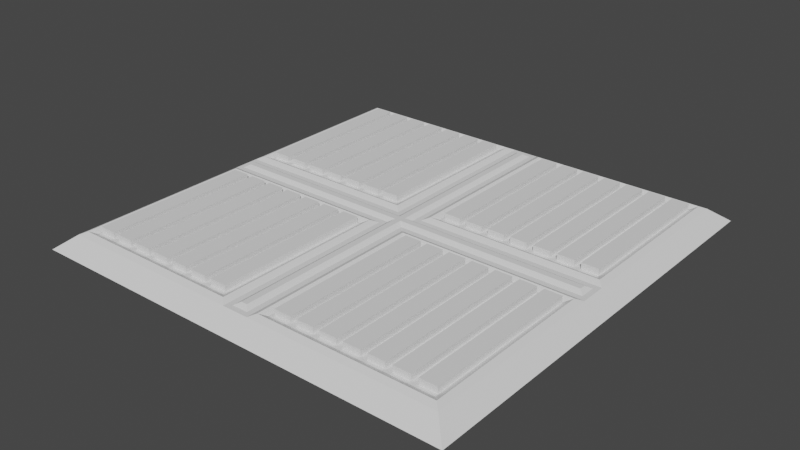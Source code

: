 # Source: Floortile3.blend  (saved by Blender 2.90.8; exported with 4.5.12 LTS)
import bpy
from mathutils import Matrix  # noqa: F401  (used for matrix-valued properties, if any)

bpy.ops.wm.read_factory_settings(use_empty=True)
scene = bpy.context.scene
scene.name = 'Scene'

# ---- collections
col_collection = bpy.data.collections.new('Collection'); scene.collection.children.link(col_collection)

# ---- world
world_world = bpy.data.worlds.new('World'); scene.world = world_world
world_world.use_nodes = True; world_world.node_tree.nodes.clear()
_N = world_world.node_tree.nodes; _L = world_world.node_tree.links
n0 = _N.new('ShaderNodeOutputWorld'); n0.name = 'World Output'; n0.location = (300, 300)
n1 = _N.new('ShaderNodeBackground'); n1.name = 'Background'; n1.location = (10, 300)
n1.inputs[0].default_value = (0.05088, 0.05088, 0.05088, 1.0)
_L.new(n1.outputs[0], n0.inputs[0])
n0.is_active_output = True
world_world.color = (0.05088, 0.05088, 0.05088)
world_world.use_sun_shadow = False
world_world.sun_shadow_jitter_overblur = 0.0

# ---- meshes
me_plane = bpy.data.meshes.new('Plane')
me_plane.from_pydata([(-1.5, -1.5, 0.0), (1.5, -1.5, 0.0), (-1.5, 1.5, 0.0), (1.5, 1.5, 0.0), (-1.299, 1.299, 0.09394), (1.299, -1.299, 0.09394), (-1.299, -1.299, 0.09394), (1.299, 1.299, 0.09394), (1.299, -0.1741, 0.09394), (1.299, 0.1741, 0.09394), (-1.299, -0.1741, 0.09394), (-1.299, 0.1741, 0.09394), (-1.5, 0.1, 0.0), (-1.5, -0.1, 0.0), (1.5, -0.1, 0.0), (1.5, 0.1, 0.0), (-0.1741, 1.299, 0.09394), (0.1741, 1.299, 0.09394), (-0.1741, -1.299, 0.09394), (0.1741, -1.299, 0.09394), (-0.1, -1.5, 0.0), (0.1, -1.5, 0.0), (-0.1, 1.5, 0.0), (0.1, 1.5, 0.0), (0.1, 0.1, 0.0), (-0.1, 0.1, 0.0), (0.1, -0.1, 0.0), (-0.1, -0.1, 0.0), (-0.1741, 0.1741, 0.09394), (0.1741, 0.1741, 0.09394), (-0.1741, -0.1741, 0.09394), (0.1741, -0.1741, 0.09394), (0.0215, 1.311, 0.1139), (1.381, 1.381, 0.09394), (1.311, 0.0215, 0.1139), (0.0215, -1.311, 0.1139), (1.381, -1.381, 0.09394), (-1.311, 0.0215, 0.1139), (-1.381, 1.381, 0.09394), (1.311, -0.0215, 0.1139), (-1.381, -1.381, 0.09394), (-1.311, -0.0215, 0.1139), (0.05468, 0.05468, 0.09394), (0.05468, -0.05468, 0.09394), (-0.0215, 1.311, 0.1139), (-0.0215, -1.311, 0.1139), (-0.05468, 0.05468, 0.09394), (-0.05468, -0.05468, 0.09394), (0.1331, 1.34, 0.1139), (1.34, 1.34, 0.1139), (1.34, 0.1331, 0.1139), (0.1331, -1.34, 0.1139), (1.34, -1.34, 0.1139), (-1.34, 0.1331, 0.1139), (-1.34, 1.34, 0.1139), (1.34, -0.1331, 0.1139), (-1.34, -1.34, 0.1139), (-1.34, -0.1331, 0.1139), (0.1331, 0.1331, 0.1139), (0.1331, -0.1331, 0.1139), (-0.1331, 1.34, 0.1139), (-0.1331, -1.34, 0.1139), (-0.1331, 0.1331, 0.1139), (-0.1331, -0.1331, 0.1139), (1.381, -0.09208, 0.09394), (1.381, 0.09208, 0.09394), (-1.381, -0.09208, 0.09394), (-1.381, 0.09208, 0.09394), (0.09208, 0.09208, 0.09394), (0.09208, -0.09208, 0.09394), (-0.09208, 1.381, 0.09394), (0.09208, 1.381, 0.09394), (-0.09208, -1.381, 0.09394), (0.09208, -1.381, 0.09394), (-0.09208, 0.09208, 0.09394), (-0.09208, -0.09208, 0.09394), (1.344, -0.05468, 0.09394), (1.344, 0.05468, 0.09394), (-1.344, -0.05468, 0.09394), (-1.344, 0.05468, 0.09394), (0.0215, 0.0215, 0.1139), (0.0215, -0.0215, 0.1139), (-0.05468, 1.344, 0.09394), (0.05468, 1.344, 0.09394), (-0.05468, -1.344, 0.09394), (0.05468, -1.344, 0.09394), (-0.0215, 0.0215, 0.1139), (-0.0215, -0.0215, 0.1139)], [], [(70, 22, 2, 38), (64, 36, 1, 14), (72, 40, 0, 20), (30, 10, 6, 18), (26, 14, 1, 21), (67, 38, 2, 12), (40, 66, 13, 0), (66, 67, 12, 13), (23, 3, 15, 24), (24, 15, 14, 26), (16, 4, 11, 28), (86, 37, 41, 87), (33, 65, 15, 3), (65, 64, 14, 15), (34, 80, 81, 39), (80, 86, 87, 81), (7, 17, 29, 9), (32, 44, 86, 80), (12, 25, 27, 13), (25, 24, 26, 27), (2, 22, 25, 12), (22, 23, 24, 25), (13, 27, 20, 0), (27, 26, 21, 20), (8, 31, 19, 5), (81, 87, 45, 35), (36, 73, 21, 1), (73, 72, 20, 21), (33, 3, 23, 71), (71, 23, 22, 70), (48, 49, 33, 71), (49, 50, 65, 33), (52, 51, 73, 36), (53, 54, 38, 67), (55, 52, 36, 64), (56, 57, 66, 40), (50, 58, 68, 65), (59, 55, 64, 69), (54, 60, 70, 38), (61, 56, 40, 72), (62, 53, 67, 74), (57, 63, 75, 66), (58, 48, 71, 68), (60, 62, 74, 70), (51, 59, 69, 73), (63, 61, 72, 75), (17, 7, 49, 48), (7, 9, 50, 49), (5, 19, 51, 52), (11, 4, 54, 53), (8, 5, 52, 55), (6, 10, 57, 56), (9, 29, 58, 50), (31, 8, 55, 59), (4, 16, 60, 54), (18, 6, 56, 61), (28, 11, 53, 62), (10, 30, 63, 57), (29, 17, 48, 58), (16, 28, 62, 60), (19, 31, 59, 51), (30, 18, 61, 63), (77, 76, 64, 65), (78, 79, 67, 66), (42, 77, 65, 68), (76, 43, 69, 64), (82, 83, 71, 70), (85, 84, 72, 73), (79, 46, 74, 67), (47, 78, 66, 75), (83, 42, 68, 71), (46, 82, 70, 74), (43, 85, 73, 69), (84, 47, 75, 72), (34, 39, 76, 77), (41, 37, 79, 78), (80, 34, 77, 42), (39, 81, 43, 76), (44, 32, 83, 82), (35, 45, 84, 85), (37, 86, 46, 79), (87, 41, 78, 47), (32, 80, 42, 83), (86, 44, 82, 46), (81, 35, 85, 43), (45, 87, 47, 84)])
_uv = me_plane.uv_layers.new(name='UVMap')
_uv.uv.foreach_set('vector', [0.0, 0.0, 0.0, 0.0, 0.0, 0.0, 0.0, 0.0, 0.0, 0.0, 0.0, 0.0, 0.0, 0.0, 0.0, 0.0, 0.0, 0.0, 0.0, 0.0, 0.0, 0.0, 0.0, 0.0, 0.0, 0.0, 0.0, 0.0, 0.0, 0.0, 0.0, 0.0, 0.0, 0.0, 0.0, 0.0, 0.0, 0.0, 0.0, 0.0, 0.0, 0.0, 0.0, 0.0, 0.0, 0.0, 0.0, 0.0, 0.0, 0.0, 0.0, 0.0, 0.0, 0.0, 0.0, 0.0, 0.0, 0.0, 0.0, 0.0, 0.0, 0.0, 0.0, 0.0, 0.0, 0.0, 0.0, 0.0, 0.0, 0.0, 0.0, 0.0, 0.0, 0.0, 0.0, 0.0, 0.0, 0.0, 0.0, 0.0, 0.0, 0.0, 0.0, 0.0, 0.0, 0.0, 0.0, 0.0, 0.0, 0.0, 0.0, 0.0, 0.0, 0.0, 0.0, 0.0, 0.0, 0.0, 0.0, 0.0, 0.0, 0.0, 0.0, 0.0, 0.0, 0.0, 0.0, 0.0, 0.0, 0.0, 0.0, 0.0, 0.0, 0.0, 0.0, 0.0, 0.0, 0.0, 0.0, 0.0, 0.0, 0.0, 0.0, 0.0, 0.0, 0.0, 0.0, 0.0, 0.0, 0.0, 0.0, 0.0, 0.0, 0.0, 0.0, 0.0, 0.0, 0.0, 0.0, 0.0, 0.0, 0.0, 0.0, 0.0, 0.0, 0.0, 0.0, 0.0, 0.0, 0.0, 0.0, 0.0, 0.0, 0.0, 0.0, 0.0, 0.0, 0.0, 0.0, 0.0, 0.0, 0.0, 0.0, 0.0, 0.0, 0.0, 0.0, 0.0, 0.0, 0.0, 0.0, 0.0, 0.0, 0.0, 0.0, 0.0, 0.0, 0.0, 0.0, 0.0, 0.0, 0.0, 0.0, 0.0, 0.0, 0.0, 0.0, 0.0, 0.0, 0.0, 0.0, 0.0, 0.0, 0.0, 0.0, 0.0, 0.0, 0.0, 0.0, 0.0, 0.0, 0.0, 0.0, 0.0, 0.0, 0.0, 0.0, 0.0, 0.0, 0.0, 0.0, 0.0, 0.0, 0.0, 0.0, 0.0, 0.0, 0.0, 0.0, 0.0, 0.0, 0.0, 0.0, 0.0, 0.0, 0.0, 0.0, 0.0, 0.0, 0.0, 0.0, 0.0, 0.0, 0.0, 0.0, 0.0, 0.0, 0.0, 0.0, 0.0, 0.0, 0.0, 0.0, 0.0, 0.0, 0.0, 0.0, 0.0, 0.0, 0.0, 0.0, 0.0, 0.0, 0.0, 0.0, 0.0, 0.0, 0.0, 0.0, 0.0, 0.0, 0.0, 0.0, 0.0, 0.0, 0.0, 0.0, 0.0, 0.0, 0.0, 0.0, 0.0, 0.0, 0.0, 0.0, 0.0, 0.0, 0.0, 0.0, 0.0, 0.0, 0.0, 0.0, 0.0, 0.0, 0.0, 0.0, 0.0, 0.0, 0.0, 0.0, 0.0, 0.0, 0.0, 0.0, 0.0, 0.0, 0.0, 0.0, 0.0, 0.0, 0.0, 0.0, 0.0, 0.0, 0.0, 0.0, 0.0, 0.0, 0.0, 0.0, 0.0, 0.0, 0.0, 0.0, 0.0, 0.0, 0.0, 0.0, 0.0, 0.0, 0.0, 0.0, 0.0, 0.0, 0.0, 0.0, 0.0, 0.0, 0.0, 0.0, 0.0, 0.0, 0.0, 0.0, 0.0, 0.0, 0.0, 0.0, 0.0, 0.0, 0.0, 0.0, 0.0, 0.0, 0.0, 0.0, 0.0, 0.0, 0.0, 0.0, 0.0, 0.0, 0.0, 0.0, 0.0, 0.0, 0.0, 0.0, 0.0, 0.0, 0.0, 0.0, 0.0, 0.0, 0.0, 0.0, 0.0, 0.0, 0.0, 0.0, 0.0, 0.0, 0.0, 0.0, 0.0, 0.0, 0.0, 0.0, 0.0, 0.0, 0.0, 0.0, 0.0, 0.0, 0.0, 0.0, 0.0, 0.0, 0.0, 0.0, 0.0, 0.0, 0.0, 0.0, 0.0, 0.0, 0.0, 0.0, 0.0, 0.0, 0.0, 0.0, 0.0, 0.0, 0.0, 0.0, 0.0, 0.0, 0.0, 0.0, 0.0, 0.0, 0.0, 0.0, 0.0, 0.0, 0.0, 0.0, 0.0, 0.0, 0.0, 0.0, 0.0, 0.0, 0.0, 0.0, 0.0, 0.0, 0.0, 0.0, 0.0, 0.0, 0.0, 0.0, 0.0, 0.0, 0.0, 0.0, 0.0, 0.0, 0.0, 0.0, 0.0, 0.0, 0.0, 0.0, 0.0, 0.0, 0.0, 0.0, 0.0, 0.0, 0.0, 0.0, 0.0, 0.0, 0.0, 0.0, 0.0, 0.0, 0.0, 0.0, 0.0, 0.0, 0.0, 0.0, 0.0, 0.0, 0.0, 0.0, 0.0, 0.0, 0.0, 0.0, 0.0, 0.0, 0.0, 0.0, 0.0, 0.0, 0.0, 0.0, 0.0, 0.0, 0.0, 0.0, 0.0, 0.0, 0.0, 0.0, 0.0, 0.0, 0.0, 0.0, 0.0, 0.0, 0.0, 0.0, 0.0, 0.0, 0.0, 0.0, 0.0, 0.0, 0.0, 0.0, 0.0, 0.0, 0.0, 0.0, 0.0, 0.0, 0.0, 0.0, 0.0, 0.0, 0.0, 0.0, 0.0, 0.0, 0.0, 0.0, 0.0, 0.0, 0.0, 0.0, 0.0, 0.0, 0.0, 0.0, 0.0, 0.0, 0.0, 0.0, 0.0, 0.0, 0.0, 0.0, 0.0, 0.0, 0.0, 0.0, 0.0, 0.0, 0.0, 0.0, 0.0, 0.0, 0.0, 0.0, 0.0, 0.0, 0.0, 0.0, 0.0, 0.0, 0.0, 0.0, 0.0, 0.0, 0.0, 0.0, 0.0, 0.0, 0.0, 0.0, 0.0, 0.0, 0.0, 0.0, 0.0, 0.0, 0.0, 0.0, 0.0, 0.0, 0.0, 0.0, 0.0, 0.0, 0.0, 0.0, 0.0, 0.0, 0.0, 0.0, 0.0, 0.0, 0.0, 0.0, 0.0, 0.0, 0.0, 0.0, 0.0, 0.0, 0.0, 0.0, 0.0, 0.0, 0.0, 0.0, 0.0, 0.0, 0.0, 0.0, 0.0, 0.0, 0.0, 0.0, 0.0, 0.0, 0.0, 0.0, 0.0, 0.0, 0.0, 0.0, 0.0, 0.0, 0.0, 0.0, 0.0, 0.0, 0.0, 0.0, 0.0, 0.0, 0.0, 0.0, 0.0, 0.0, 0.0, 0.0, 0.0, 0.0, 0.0, 0.0, 0.0, 0.0, 0.0, 0.0, 0.0, 0.0, 0.0, 0.0, 0.0, 0.0, 0.0, 0.0, 0.0, 0.0, 0.0, 0.0, 0.0, 0.0, 0.0, 0.0, 0.0, 0.0, 0.0, 0.0, 0.0, 0.0, 0.0, 0.0, 0.0, 0.0, 0.0, 0.0, 0.0, 0.0, 0.0, 0.0, 0.0, 0.0, 0.0, 0.0, 0.0, 0.0, 0.0, 0.0, 0.0, 0.0, 0.0, 0.0, 0.0])
me_plane.use_remesh_fix_poles = True
me_plane.use_remesh_preserve_attributes = False
me_plane.use_mirror_vertex_groups = False
me_plane.update()
me_plane_001 = bpy.data.meshes.new('Plane.001')
me_plane_001.from_pydata([(-0.05845, -0.1051, 0.3471), (-0.05845, -0.1051, 0.464), (-0.05845, 0.9855, 0.3471), (-0.05845, 0.9855, 0.464), (0.05845, -0.1051, 0.3471), (0.05845, -0.1051, 0.464), (0.05845, 0.9855, 0.3471), (0.05845, 0.9855, 0.464)], [], [(0, 1, 3, 2), (2, 3, 7, 6), (6, 7, 5, 4), (4, 5, 1, 0), (2, 6, 4, 0), (7, 3, 1, 5)])
_uv = me_plane_001.uv_layers.new(name='UVMap')
_uv.uv.foreach_set('vector', [0.375, 0.0, 0.625, 0.0, 0.625, 0.25, 0.375, 0.25, 0.375, 0.25, 0.625, 0.25, 0.625, 0.5, 0.375, 0.5, 0.375, 0.5, 0.625, 0.5, 0.625, 0.75, 0.375, 0.75, 0.375, 0.75, 0.625, 0.75, 0.625, 1.0, 0.375, 1.0, 0.125, 0.5, 0.375, 0.5, 0.375, 0.75, 0.125, 0.75, 0.625, 0.5, 0.875, 0.5, 0.875, 0.75, 0.625, 0.75])
me_plane_001.use_remesh_fix_poles = True
me_plane_001.use_remesh_preserve_attributes = False
me_plane_001.use_mirror_vertex_groups = False
me_plane_001.update()

# ---- objects
ob_plane = bpy.data.objects.new('Plane', me_plane)
ob_plane_001 = bpy.data.objects.new('Plane.001', me_plane_001)

# ---- transforms, parenting, visibility, modifiers, constraints
ob_plane.location = (0.0, 0.0, 0.0)
ob_plane.lineart.crease_threshold = 0.0
_m = ob_plane.modifiers.new('Bevel', 'BEVEL')
_m.width = 0.03
_m.width_pct = 0.03
_m.limit_method = 'WEIGHT'
_m = ob_plane.modifiers.new('Boolean.002', 'BOOLEAN')
_m.object = ob_plane_001
_m.solver = 'FAST'
ob_plane_001.location = (-1.228, -1.17, -0.3262)
ob_plane_001.hide_viewport = True
ob_plane_001.lineart.crease_threshold = 0.0
_m = ob_plane_001.modifiers.new('Bevel', 'BEVEL')
_m.width = 0.02
_m.width_pct = 0.02
_m.limit_method = 'WEIGHT'
_m = ob_plane_001.modifiers.new('Array.001', 'ARRAY')
_m.count = 7
_m.constant_offset_displace = (0.0, 0.0, 0.0)
_m.relative_offset_displace = (1.4, 0.0, 0.0)
_m = ob_plane_001.modifiers.new('Array', 'ARRAY')
_m.constant_offset_displace = (0.0, 0.0, 0.0)
_m.relative_offset_displace = (1.35, 0.0, 0.0)
_m = ob_plane_001.modifiers.new('Array.002', 'ARRAY')
_m.constant_offset_displace = (0.0, 0.0, 0.0)
_m.relative_offset_displace = (0.0, 1.35, 0.0)

# ---- collection membership
col_collection.objects.link(ob_plane)
col_collection.objects.link(ob_plane_001)

# ---- scene / render settings (as saved in the file)
scene.frame_start = 1; scene.frame_end = 250; scene.frame_set(1)
scene.render.engine = 'BLENDER_EEVEE_NEXT'
scene.cycles.use_denoising = False
scene.cycles.samples = 128
scene.cycles.sampling_pattern = 'TABULATED_SOBOL'
scene.cycles.use_adaptive_sampling = False
scene.cycles.use_light_tree = False
scene.view_settings.view_transform = 'Filmic'
bpy.context.view_layer.update()

# ---- added for rendering (the .blend has no active camera and no usable light): camera, sun
cam_auto = bpy.data.cameras.new('AutoCamera')
cam_auto.lens = 50.0
cam_auto.sensor_width = 36.0
cam_auto.clip_end = 1000.0
ob_auto_camera = bpy.data.objects.new('AutoCamera', cam_auto)
scene.collection.objects.link(ob_auto_camera)
ob_auto_camera.location = (3.92747, -4.71296, 3.21087)
ob_auto_camera.rotation_euler = (1.09748, -7.21219e-08, 0.694738)
scene.camera = ob_auto_camera
light_auto_sun = bpy.data.lights.new('AutoSun', 'SUN')
light_auto_sun.energy = 3.0
light_auto_sun.angle = 0.0523599
ob_auto_sun = bpy.data.objects.new('AutoSun', light_auto_sun)
scene.collection.objects.link(ob_auto_sun)
ob_auto_sun.rotation_euler = (0.872665, 0.174533, 0.523599)
bpy.context.view_layer.update()
